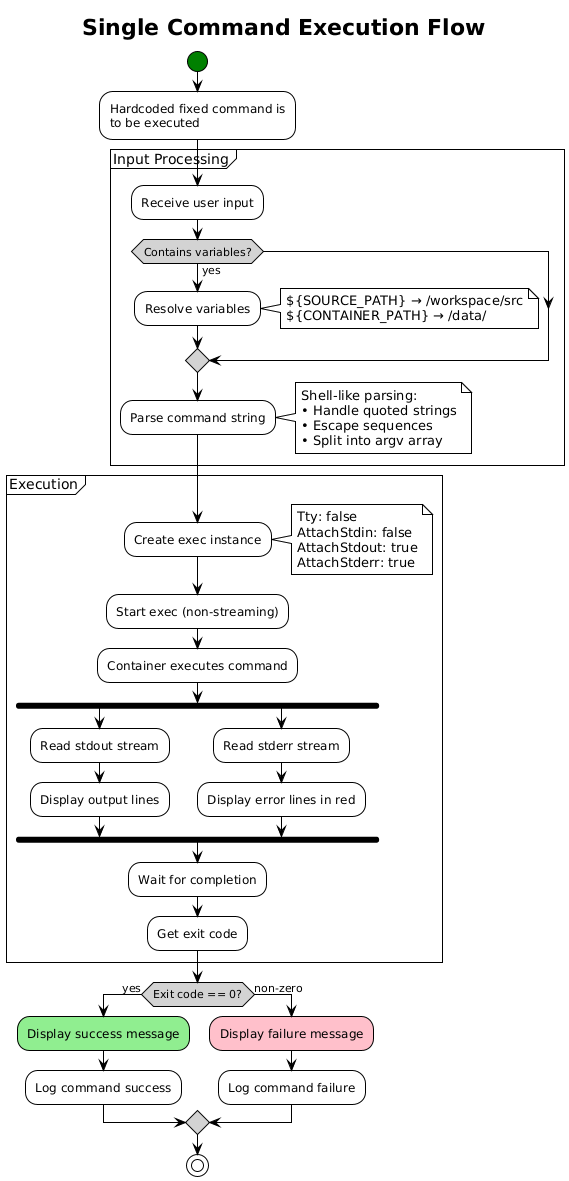

The diagram above was rendered by PlantUML. Its source (embedded in the PNG):
@startuml Single Command Flow
!theme plain
skinparam activityDiamondBackgroundColor LightGray
skinparam activityStartColor Green
skinparam activityEndColor Red

title Single Command Execution Flow

start

:Hardcoded fixed command is\nto be executed;

partition "Input Processing" {
    :Receive user input;

    if (Contains variables?) then (yes)
        :Resolve variables;
        note right
            ${SOURCE_PATH} → /workspace/src
            ${CONTAINER_PATH} → /data/
        end note
    endif

    :Parse command string;
    note right
        Shell-like parsing:
        • Handle quoted strings
        • Escape sequences
        • Split into argv array
    end note
}

partition "Execution" {
    :Create exec instance;
    note right
        Tty: false
        AttachStdin: false
        AttachStdout: true
        AttachStderr: true
    end note

    :Start exec (non-streaming);

    :Container executes command;

    fork
        :Read stdout stream;
        :Display output lines;
    fork again
        :Read stderr stream;
        :Display error lines in red;
    end fork

    :Wait for completion;
    :Get exit code;
}

if (Exit code == 0?) then (yes)
    #LightGreen:Display success message;
    :Log command success;
else (non-zero)
    #Pink:Display failure message;
    :Log command failure;
endif

stop

@enduml